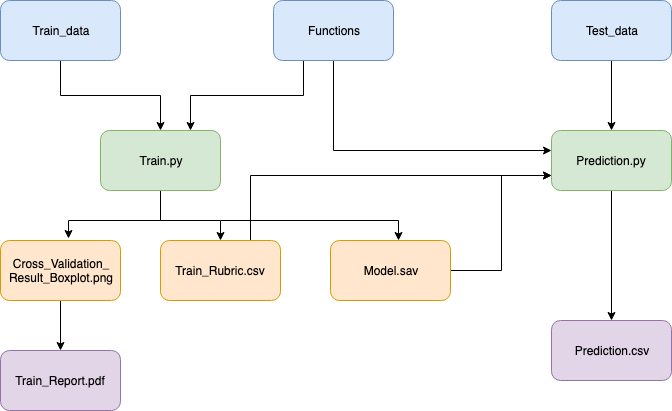

The diagram above was exported from draw.io. Its source (the exported page's mxGraphModel, read from the mxfile embedded in the PNG):
<mxGraphModel dx="950" dy="468" grid="1" gridSize="10" guides="1" tooltips="1" connect="1" arrows="1" fold="1" page="1" pageScale="1" pageWidth="827" pageHeight="1169" math="0" shadow="0">
  <root>
    <mxCell id="0" />
    <mxCell id="1" parent="0" />
    <mxCell id="yyqeAXynIb5gwM39rjYM-4" value="" style="edgeStyle=orthogonalEdgeStyle;rounded=0;orthogonalLoop=1;jettySize=auto;html=1;" edge="1" parent="1" source="yyqeAXynIb5gwM39rjYM-1" target="yyqeAXynIb5gwM39rjYM-2">
      <mxGeometry relative="1" as="geometry" />
    </mxCell>
    <mxCell id="yyqeAXynIb5gwM39rjYM-1" value="Train_data" style="rounded=1;whiteSpace=wrap;html=1;fillColor=#dae8fc;strokeColor=#6c8ebf;" vertex="1" parent="1">
      <mxGeometry x="20" y="20" width="120" height="60" as="geometry" />
    </mxCell>
    <mxCell id="yyqeAXynIb5gwM39rjYM-10" style="edgeStyle=orthogonalEdgeStyle;rounded=0;orthogonalLoop=1;jettySize=auto;html=1;entryX=0.567;entryY=-0.033;entryDx=0;entryDy=0;entryPerimeter=0;" edge="1" parent="1" source="yyqeAXynIb5gwM39rjYM-2" target="yyqeAXynIb5gwM39rjYM-6">
      <mxGeometry relative="1" as="geometry">
        <Array as="points">
          <mxPoint x="180" y="240" />
          <mxPoint x="88" y="240" />
        </Array>
      </mxGeometry>
    </mxCell>
    <mxCell id="yyqeAXynIb5gwM39rjYM-11" style="edgeStyle=orthogonalEdgeStyle;rounded=0;orthogonalLoop=1;jettySize=auto;html=1;" edge="1" parent="1" source="yyqeAXynIb5gwM39rjYM-2" target="yyqeAXynIb5gwM39rjYM-7">
      <mxGeometry relative="1" as="geometry">
        <Array as="points">
          <mxPoint x="180" y="240" />
          <mxPoint x="240" y="240" />
        </Array>
      </mxGeometry>
    </mxCell>
    <mxCell id="yyqeAXynIb5gwM39rjYM-12" style="edgeStyle=orthogonalEdgeStyle;rounded=0;orthogonalLoop=1;jettySize=auto;html=1;entryX=0.567;entryY=0;entryDx=0;entryDy=0;entryPerimeter=0;" edge="1" parent="1" target="yyqeAXynIb5gwM39rjYM-8">
      <mxGeometry relative="1" as="geometry">
        <mxPoint x="240" y="240" as="sourcePoint" />
        <Array as="points">
          <mxPoint x="240" y="240" />
          <mxPoint x="418" y="240" />
        </Array>
      </mxGeometry>
    </mxCell>
    <mxCell id="yyqeAXynIb5gwM39rjYM-2" value="Train.py" style="rounded=1;whiteSpace=wrap;html=1;fillColor=#d5e8d4;strokeColor=#82b366;" vertex="1" parent="1">
      <mxGeometry x="120" y="150" width="120" height="60" as="geometry" />
    </mxCell>
    <mxCell id="yyqeAXynIb5gwM39rjYM-5" style="edgeStyle=orthogonalEdgeStyle;rounded=0;orthogonalLoop=1;jettySize=auto;html=1;exitX=0.25;exitY=1;exitDx=0;exitDy=0;entryX=0.75;entryY=0;entryDx=0;entryDy=0;" edge="1" parent="1" source="yyqeAXynIb5gwM39rjYM-3" target="yyqeAXynIb5gwM39rjYM-2">
      <mxGeometry relative="1" as="geometry" />
    </mxCell>
    <mxCell id="yyqeAXynIb5gwM39rjYM-27" value="" style="edgeStyle=orthogonalEdgeStyle;rounded=0;orthogonalLoop=1;jettySize=auto;html=1;" edge="1" parent="1" source="yyqeAXynIb5gwM39rjYM-3" target="yyqeAXynIb5gwM39rjYM-26">
      <mxGeometry relative="1" as="geometry">
        <Array as="points">
          <mxPoint x="353" y="170" />
        </Array>
      </mxGeometry>
    </mxCell>
    <mxCell id="yyqeAXynIb5gwM39rjYM-3" value="Functions" style="rounded=1;whiteSpace=wrap;html=1;fillColor=#dae8fc;strokeColor=#6c8ebf;" vertex="1" parent="1">
      <mxGeometry x="293" y="20" width="120" height="60" as="geometry" />
    </mxCell>
    <mxCell id="yyqeAXynIb5gwM39rjYM-36" value="" style="edgeStyle=orthogonalEdgeStyle;rounded=0;orthogonalLoop=1;jettySize=auto;html=1;" edge="1" parent="1" source="yyqeAXynIb5gwM39rjYM-26" target="yyqeAXynIb5gwM39rjYM-34">
      <mxGeometry relative="1" as="geometry">
        <mxPoint x="631" y="260" as="targetPoint" />
      </mxGeometry>
    </mxCell>
    <mxCell id="yyqeAXynIb5gwM39rjYM-26" value="Prediction.py" style="rounded=1;whiteSpace=wrap;html=1;fillColor=#d5e8d4;strokeColor=#82b366;" vertex="1" parent="1">
      <mxGeometry x="571" y="150" width="120" height="60" as="geometry" />
    </mxCell>
    <mxCell id="yyqeAXynIb5gwM39rjYM-14" value="" style="edgeStyle=orthogonalEdgeStyle;rounded=0;orthogonalLoop=1;jettySize=auto;html=1;" edge="1" parent="1" source="yyqeAXynIb5gwM39rjYM-6" target="yyqeAXynIb5gwM39rjYM-13">
      <mxGeometry relative="1" as="geometry" />
    </mxCell>
    <mxCell id="yyqeAXynIb5gwM39rjYM-6" value="Cross_Validation_&lt;br&gt;Result_Boxplot.png" style="rounded=1;html=1;align=center;whiteSpace=wrap;fillColor=#ffe6cc;strokeColor=#d79b00;" vertex="1" parent="1">
      <mxGeometry x="20" y="260" width="120" height="60" as="geometry" />
    </mxCell>
    <mxCell id="yyqeAXynIb5gwM39rjYM-33" style="edgeStyle=orthogonalEdgeStyle;rounded=0;orthogonalLoop=1;jettySize=auto;html=1;exitX=0.75;exitY=0;exitDx=0;exitDy=0;entryX=0;entryY=0.75;entryDx=0;entryDy=0;" edge="1" parent="1" source="yyqeAXynIb5gwM39rjYM-7" target="yyqeAXynIb5gwM39rjYM-26">
      <mxGeometry relative="1" as="geometry" />
    </mxCell>
    <mxCell id="yyqeAXynIb5gwM39rjYM-7" value="Train_Rubric.csv" style="rounded=1;whiteSpace=wrap;html=1;fillColor=#ffe6cc;strokeColor=#d79b00;" vertex="1" parent="1">
      <mxGeometry x="180" y="260" width="120" height="60" as="geometry" />
    </mxCell>
    <mxCell id="yyqeAXynIb5gwM39rjYM-30" style="edgeStyle=orthogonalEdgeStyle;rounded=0;orthogonalLoop=1;jettySize=auto;html=1;entryX=0;entryY=0.75;entryDx=0;entryDy=0;" edge="1" parent="1" source="yyqeAXynIb5gwM39rjYM-8" target="yyqeAXynIb5gwM39rjYM-26">
      <mxGeometry relative="1" as="geometry" />
    </mxCell>
    <mxCell id="yyqeAXynIb5gwM39rjYM-8" value="Model.sav" style="rounded=1;whiteSpace=wrap;html=1;fillColor=#ffe6cc;strokeColor=#d79b00;" vertex="1" parent="1">
      <mxGeometry x="350" y="260" width="120" height="60" as="geometry" />
    </mxCell>
    <mxCell id="yyqeAXynIb5gwM39rjYM-13" value="Train_Report.pdf" style="rounded=1;whiteSpace=wrap;html=1;fillColor=#e1d5e7;strokeColor=#9673a6;" vertex="1" parent="1">
      <mxGeometry x="20" y="370" width="120" height="60" as="geometry" />
    </mxCell>
    <mxCell id="yyqeAXynIb5gwM39rjYM-17" value="" style="edgeStyle=orthogonalEdgeStyle;rounded=0;orthogonalLoop=1;jettySize=auto;html=1;entryX=0.5;entryY=0;entryDx=0;entryDy=0;" edge="1" parent="1" source="yyqeAXynIb5gwM39rjYM-15" target="yyqeAXynIb5gwM39rjYM-26">
      <mxGeometry relative="1" as="geometry">
        <mxPoint x="631" y="120" as="targetPoint" />
      </mxGeometry>
    </mxCell>
    <mxCell id="yyqeAXynIb5gwM39rjYM-15" value="Test_data" style="rounded=1;whiteSpace=wrap;html=1;fillColor=#dae8fc;strokeColor=#6c8ebf;" vertex="1" parent="1">
      <mxGeometry x="571" y="20" width="120" height="60" as="geometry" />
    </mxCell>
    <mxCell id="yyqeAXynIb5gwM39rjYM-34" value="Prediction.csv" style="rounded=1;whiteSpace=wrap;html=1;fillColor=#e1d5e7;strokeColor=#9673a6;" vertex="1" parent="1">
      <mxGeometry x="571" y="340" width="120" height="60" as="geometry" />
    </mxCell>
  </root>
</mxGraphModel>